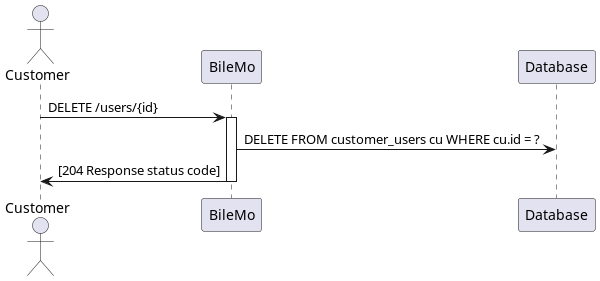

The diagram above was rendered by PlantUML. Its source (embedded in the PNG):
@startuml

actor Customer
participant BileMo
participant "Database" as DB

Customer -> BileMo : DELETE /users/{id}
activate BileMo
BileMo -> DB : DELETE FROM customer_users cu WHERE cu.id = ?
BileMo -> Customer : [204 Response status code]
deactivate BileMo


@enduml